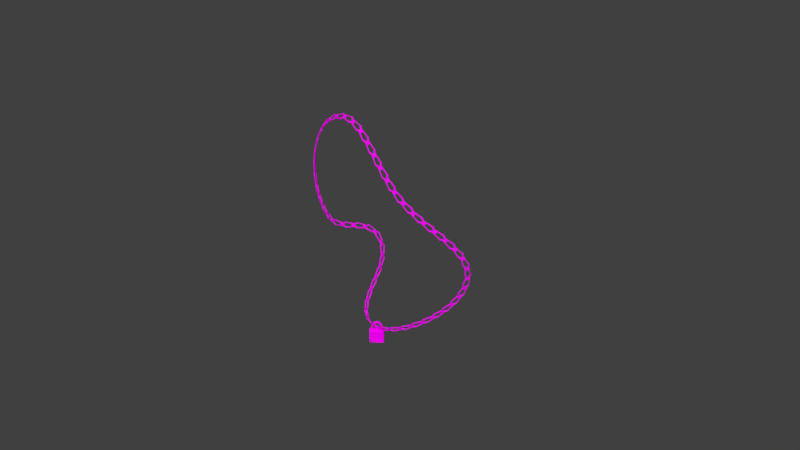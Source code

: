 # Source: lock.blend  (saved by Blender 2.77.0; exported with 4.5.12 LTS)
import bpy
from mathutils import Matrix  # noqa: F401  (used for matrix-valued properties, if any)

bpy.ops.wm.read_factory_settings(use_empty=True)
scene = bpy.context.scene
scene.name = 'Scene'

# ---- collections
col_collection_1 = bpy.data.collections.new('Collection 1'); scene.collection.children.link(col_collection_1)

# ---- images (referenced by path relative to the original .blend; pixels are not part of the script)
import os
ASSET_DIR = os.environ.get("B2B_ASSET_DIR", "")  # directory of the original .blend (textures are referenced by path, not embedded)
HERE = os.path.dirname(os.path.abspath(__file__))  # packed textures are extracted next to this script under _unpacked/

def load_image(name, relpath, width, height, colorspace="sRGB"):
    """Load a texture the original file referenced (path relative to the .blend, or extracted next to this script)."""
    p = next((c for c in (os.path.join(HERE, relpath), os.path.join(ASSET_DIR, relpath)) if relpath and os.path.exists(c)), "")
    if p:
        img = bpy.data.images.load(p, check_existing=True)
        img.name = name
    else:  # same state as the original file: an image datablock whose file is absent (Cycles renders it pink)
        img = bpy.data.images.new(name, width, height)
        img.source = "FILE"
        img.filepath = "//" + (relpath or name)
    img.colorspace_settings.name = colorspace
    return img
img_colorpalette_jpg_001 = load_image('colorPalette.jpg.001', 'colorPalette.jpg', 1024, 1024, 'sRGB')

# ---- materials (node trees are filled in below, after node groups)
mat_material = bpy.data.materials.new('Material')
mat_material.alpha_threshold = 0.0
mat_material.roughness = 0.5
mat_material.line_color = (0.0, 0.0, 0.0, 1.0)

# ---- material node trees
mat_material.use_nodes = True; mat_material.node_tree.nodes.clear()
_N = mat_material.node_tree.nodes; _L = mat_material.node_tree.links
n0 = _N.new('ShaderNodeOutputMaterial'); n0.name = 'Material Output'; n0.location = (300, 300)
n1 = _N.new('ShaderNodeBsdfDiffuse'); n1.name = 'Diffuse BSDF'; n1.location = (10, 300)
n2 = _N.new('ShaderNodeTexCoord'); n2.name = 'Texture Coordinate'; n2.location = (-183, 230)
n3 = _N.new('ShaderNodeTexImage'); n3.name = 'Image Texture'; n3.location = (228, 132)
n3.width = 140
n3.image = img_colorpalette_jpg_001
_L.new(n1.outputs[0], n0.inputs[0])
_L.new(n2.outputs[2], n3.inputs[0])
_L.new(n3.outputs[0], n1.inputs[0])
n0.is_active_output = True

# ---- world
world_world = bpy.data.worlds.new('World'); scene.world = world_world
world_world.color = (0.05088, 0.05088, 0.05088)
world_world.use_sun_shadow = False
world_world.sun_shadow_jitter_overblur = 0.0
world_world.cycles.sampling_method = 'MANUAL'

# ---- meshes
me_cube_001 = bpy.data.meshes.new('Cube.001')
me_cube_001.from_pydata([(-0.02654, -0.7094, 1.744), (-0.1411, -0.6423, 1.672), (-0.09672, -0.5327, 1.561), (0.0452, -0.5321, 1.563), (0.08858, -0.6413, 1.676), (-0.03226, -0.4217, 2.122), (-0.137, -0.3817, 2.016), (-0.09546, -0.3154, 1.849), (0.03496, -0.3144, 1.851), (0.07402, -0.3802, 2.02), (-0.0344, 0.4459, 2.123), (-0.1389, 0.4049, 2.018), (-0.09708, 0.34, 1.85), (0.03334, 0.341, 1.852), (0.07208, 0.4064, 2.021), (-0.03264, 0.7353, 1.748), (-0.1466, 0.6674, 1.676), (-0.1013, 0.5585, 1.564), (0.04059, 0.5591, 1.566), (0.08305, 0.6684, 1.68), (-0.02713, 0.9069, 1.002), (-0.1416, 0.823, 0.9997), (-0.09717, 0.6882, 1.0), (0.04476, 0.6888, 1.002), (0.08804, 0.824, 1.004), (-0.01959, -0.8788, 0.9966), (-0.1348, -0.7958, 0.9949), (-0.09147, -0.6607, 0.996), (0.05045, -0.6601, 0.9984), (0.09488, -0.7949, 0.9987), (-0.3044, -1.0, -1.0), (0.1749, 0.1577, -1.0), (-0.3044, 1.0, -1.0), (0.1749, -0.1577, -1.0), (0.3044, -1.0, -1.0), (-0.1749, -0.1577, -1.0), (0.3044, 1.0, -1.0), (-0.1749, 0.1577, -1.0), (-0.1411, -1.0, 1.0), (-0.3044, -1.0, 0.8555), (-0.256, -1.0, 0.9577), (-0.3044, 1.0, 0.8555), (-0.1411, 1.0, 1.0), (-0.256, 1.0, 0.9577), (0.3044, -1.0, 0.8555), (0.1411, -1.0, 1.0), (0.256, -1.0, 0.9577), (0.1411, 1.0, 1.0), (0.3044, 1.0, 0.8555), (0.256, 1.0, 0.9577), (-0.1792, -0.3333, 1.0), (-0.1792, 0.3333, 1.0), (-0.3291, 0.3333, 0.9577), (-0.3291, -0.3333, 0.9577), (-0.3935, 0.3333, 0.8555), (-0.3935, -0.3333, 0.8555), (0.1792, 0.3333, 1.0), (0.1792, -0.3333, 1.0), (0.3291, -0.3333, 0.9577), (0.3291, 0.3333, 0.9577), (0.3935, -0.3333, 0.8555), (0.3935, 0.3333, 0.8555), (0.3935, -0.3333, -1.0), (0.3935, 0.3333, -1.0), (-0.3935, 0.3333, -1.0), (-0.3935, -0.3333, -1.0), (0.2256, -0.0678, -1.0), (0.2256, 0.0678, -1.0), (-0.2256, 0.0678, -1.0), (-0.2256, -0.0678, -1.0), (-0.08431, -0.228, -1.0), (0.08431, -0.228, -1.0), (-0.08431, 0.228, -1.0), (0.08431, 0.228, -1.0), (0.2256, 0.0678, -0.5463), (0.1749, 0.1577, -0.5463), (-0.2256, -0.0678, -0.5463), (-0.1749, -0.1577, -0.5463), (0.08431, -0.228, -0.5463), (0.1749, -0.1577, -0.5463), (0.08431, 0.228, -0.5463), (0.2256, -0.0678, -0.5463), (-0.1749, 0.1577, -0.5463), (-0.2256, 0.0678, -0.5463), (-0.08431, -0.228, -0.5463), (-0.08431, 0.228, -0.5463), (0.08726, -0.07867, -0.5463), (-0.08726, -0.07867, -0.5463), (0.08726, 0.07867, -0.5463), (-0.08726, 0.07867, -0.5463), (-0.03344, 0.01224, 2.29), (0.08232, 0.01289, 2.179), (-0.1473, 0.01192, 2.175), (-0.1019, 0.01239, 1.993), (0.03999, 0.01298, 1.996)], [], [(0, 5, 6, 1), (1, 6, 7, 2), (2, 7, 8, 3), (3, 8, 9, 4), (0, 4, 9, 5), (90, 10, 11, 92), (92, 11, 12, 93), (93, 12, 13, 94), (94, 13, 14, 91), (91, 14, 10, 90), (10, 15, 16, 11), (11, 16, 17, 12), (12, 17, 18, 13), (13, 18, 19, 14), (14, 19, 15, 10), (15, 20, 21, 16), (16, 21, 22, 17), (17, 22, 23, 18), (18, 23, 24, 19), (19, 24, 20, 15), (25, 0, 1, 26), (26, 1, 2, 27), (27, 2, 3, 28), (28, 3, 4, 29), (29, 4, 0, 25), (56, 47, 42, 51), (60, 44, 34, 62), (49, 59, 61, 48), (54, 41, 32, 64), (64, 32, 36, 63), (41, 43, 42, 47, 49, 48, 36, 32), (51, 42, 43, 52), (52, 43, 41, 54), (57, 45, 46, 58), (58, 46, 44, 60), (44, 46, 45, 38, 40, 39, 30, 34), (59, 58, 60, 61), (47, 56, 59, 49), (56, 57, 58, 59), (40, 53, 55, 39), (53, 52, 54, 55), (38, 50, 53, 40), (50, 51, 52, 53), (30, 65, 62, 34), (33, 71, 78, 79), (39, 55, 65, 30), (55, 54, 64, 65), (48, 61, 63, 36), (61, 60, 62, 63), (45, 57, 50, 38), (57, 56, 51, 50), (33, 66, 67, 31, 63, 62), (37, 68, 69, 35, 65, 64), (35, 70, 71, 33, 62, 65), (31, 73, 72, 37, 64, 63), (70, 35, 77, 84), (72, 73, 80, 85), (66, 33, 79, 81), (35, 69, 76, 77), (69, 68, 83, 76), (37, 72, 85, 82), (31, 67, 74, 75), (68, 37, 82, 83), (88, 80, 75, 74), (78, 86, 81, 79), (86, 88, 74, 81), (77, 76, 87, 84), (84, 87, 86, 78), (76, 83, 89, 87), (87, 89, 88, 86), (83, 82, 85, 89), (89, 85, 80, 88), (67, 66, 81, 74), (71, 70, 84, 78), (73, 31, 75, 80), (9, 91, 90, 5), (8, 94, 91, 9), (7, 93, 94, 8), (6, 92, 93, 7), (5, 90, 92, 6)])
_uv = me_cube_001.uv_layers.new(name='UVMap')
_uv.uv.foreach_set('vector', [0.5029, 0.4091, 0.5039, 0.41, 0.5036, 0.4101, 0.5027, 0.4093, 0.5027, 0.4093, 0.5036, 0.4101, 0.5032, 0.4103, 0.5024, 0.4096, 0.4939, 0.4099, 0.4939, 0.4089, 0.4942, 0.4089, 0.4942, 0.4099, 0.4974, 0.413, 0.4982, 0.4124, 0.4986, 0.4126, 0.4977, 0.4134, 0.4979, 0.4136, 0.4977, 0.4134, 0.4986, 0.4126, 0.4988, 0.4127, 0.5043, 0.4112, 0.5039, 0.4125, 0.5036, 0.4124, 0.504, 0.4112, 0.504, 0.4112, 0.5036, 0.4124, 0.5032, 0.4122, 0.5035, 0.4112, 0.4933, 0.4084, 0.4933, 0.4089, 0.4929, 0.4089, 0.4929, 0.4084, 0.4985, 0.4115, 0.4981, 0.4105, 0.4986, 0.4103, 0.499, 0.4115, 0.499, 0.4115, 0.4986, 0.4103, 0.4988, 0.4102, 0.4993, 0.4115, 0.5039, 0.4125, 0.5029, 0.4133, 0.5027, 0.4131, 0.5036, 0.4124, 0.5036, 0.4124, 0.5027, 0.4131, 0.5024, 0.4128, 0.5032, 0.4122, 0.4933, 0.4089, 0.4933, 0.4098, 0.4929, 0.4098, 0.4929, 0.4089, 0.4981, 0.4105, 0.4974, 0.4099, 0.4977, 0.4096, 0.4986, 0.4103, 0.4986, 0.4103, 0.4977, 0.4096, 0.4979, 0.4094, 0.4988, 0.4102, 0.5029, 0.4133, 0.501, 0.4138, 0.501, 0.4136, 0.5027, 0.4131, 0.5027, 0.4131, 0.501, 0.4136, 0.501, 0.4132, 0.5024, 0.4128, 0.4933, 0.4098, 0.4933, 0.4114, 0.4929, 0.4114, 0.4929, 0.4098, 0.4974, 0.4099, 0.496, 0.4095, 0.496, 0.4091, 0.4977, 0.4096, 0.4977, 0.4096, 0.496, 0.4091, 0.496, 0.4089, 0.4979, 0.4094, 0.4936, 0.4093, 0.4936, 0.4114, 0.4933, 0.4112, 0.4933, 0.4093, 0.501, 0.4089, 0.5027, 0.4093, 0.5024, 0.4096, 0.501, 0.4093, 0.4939, 0.4114, 0.4939, 0.4099, 0.4942, 0.4099, 0.4942, 0.4114, 0.496, 0.4134, 0.4974, 0.413, 0.4977, 0.4134, 0.496, 0.4138, 0.4939, 0.4093, 0.4939, 0.4112, 0.4936, 0.4114, 0.4936, 0.4093, 0.4997, 0.4099, 0.4998, 0.408, 0.5005, 0.408, 0.5006, 0.4099, 0.499, 0.4177, 0.499, 0.4196, 0.4943, 0.4196, 0.4942, 0.4177, 0.4993, 0.4138, 0.4993, 0.4157, 0.499, 0.4157, 0.499, 0.4138, 0.504, 0.4177, 0.504, 0.4196, 0.4993, 0.4196, 0.4993, 0.4177, 0.4922, 0.4172, 0.4925, 0.416, 0.494, 0.416, 0.4942, 0.4172, 0.4925, 0.4118, 0.4926, 0.4115, 0.4929, 0.4114, 0.4937, 0.4115, 0.4939, 0.4115, 0.4941, 0.4118, 0.494, 0.416, 0.4925, 0.416, 0.5006, 0.4099, 0.5005, 0.408, 0.5008, 0.408, 0.501, 0.4099, 0.5043, 0.4177, 0.5043, 0.4196, 0.504, 0.4196, 0.504, 0.4177, 0.4997, 0.4119, 0.4998, 0.4138, 0.4995, 0.4138, 0.4993, 0.4119, 0.4993, 0.4177, 0.4993, 0.4196, 0.499, 0.4196, 0.499, 0.4177, 0.496, 0.4134, 0.4958, 0.4137, 0.4955, 0.4138, 0.4948, 0.4138, 0.4945, 0.4137, 0.4944, 0.4134, 0.4944, 0.408, 0.496, 0.408, 0.4993, 0.4157, 0.4993, 0.4177, 0.499, 0.4177, 0.499, 0.4157, 0.4998, 0.408, 0.4997, 0.4099, 0.4993, 0.4099, 0.4995, 0.408, 0.4997, 0.4099, 0.4997, 0.4119, 0.4993, 0.4119, 0.4993, 0.4099, 0.5043, 0.4138, 0.5043, 0.4158, 0.504, 0.4158, 0.504, 0.4138, 0.5043, 0.4158, 0.5043, 0.4177, 0.504, 0.4177, 0.504, 0.4158, 0.5005, 0.4138, 0.5006, 0.4119, 0.501, 0.4119, 0.5008, 0.4138, 0.5006, 0.4119, 0.5006, 0.4099, 0.501, 0.4099, 0.501, 0.4119, 0.4925, 0.4196, 0.4922, 0.4184, 0.4942, 0.4184, 0.494, 0.4196, 0.4937, 0.4181, 0.4935, 0.4182, 0.4935, 0.4172, 0.4937, 0.4171, 0.504, 0.4138, 0.504, 0.4158, 0.4993, 0.4158, 0.4993, 0.4138, 0.504, 0.4158, 0.504, 0.4177, 0.4993, 0.4177, 0.4993, 0.4158, 0.499, 0.4138, 0.499, 0.4157, 0.4942, 0.4157, 0.4943, 0.4138, 0.499, 0.4157, 0.499, 0.4177, 0.4942, 0.4177, 0.4942, 0.4157, 0.4998, 0.4138, 0.4997, 0.4119, 0.5006, 0.4119, 0.5005, 0.4138, 0.4997, 0.4119, 0.4997, 0.4099, 0.5006, 0.4099, 0.5006, 0.4119, 0.4937, 0.4181, 0.4938, 0.4179, 0.4938, 0.4177, 0.4937, 0.4175, 0.4942, 0.4172, 0.4942, 0.4184, 0.4928, 0.4175, 0.4927, 0.4177, 0.4927, 0.4179, 0.4928, 0.4181, 0.4922, 0.4184, 0.4922, 0.4172, 0.4928, 0.4181, 0.493, 0.4182, 0.4935, 0.4182, 0.4937, 0.4181, 0.4942, 0.4184, 0.4922, 0.4184, 0.4937, 0.4175, 0.4935, 0.4174, 0.493, 0.4174, 0.4928, 0.4175, 0.4922, 0.4172, 0.4942, 0.4172, 0.493, 0.4182, 0.4928, 0.4181, 0.4928, 0.4171, 0.493, 0.4172, 0.4986, 0.4075, 0.499, 0.4075, 0.499, 0.4089, 0.4986, 0.4089, 0.4978, 0.4089, 0.4976, 0.4089, 0.4976, 0.4076, 0.4978, 0.4076, 0.4976, 0.4089, 0.4973, 0.4089, 0.4973, 0.4076, 0.4976, 0.4076, 0.4973, 0.4089, 0.497, 0.4089, 0.497, 0.4076, 0.4973, 0.4076, 0.4984, 0.4076, 0.4986, 0.4075, 0.4986, 0.4089, 0.4984, 0.4089, 0.4984, 0.4089, 0.4981, 0.4089, 0.4981, 0.4076, 0.4984, 0.4076, 0.497, 0.4089, 0.4968, 0.4089, 0.4968, 0.4076, 0.497, 0.4076, 0.4935, 0.4166, 0.4935, 0.4164, 0.4937, 0.4165, 0.4938, 0.4167, 0.4935, 0.4172, 0.4935, 0.4169, 0.4938, 0.4169, 0.4937, 0.4171, 0.4935, 0.4169, 0.4935, 0.4166, 0.4938, 0.4167, 0.4938, 0.4169, 0.4928, 0.4171, 0.4927, 0.4169, 0.493, 0.4169, 0.493, 0.4172, 0.493, 0.4172, 0.493, 0.4169, 0.4935, 0.4169, 0.4935, 0.4172, 0.4927, 0.4169, 0.4927, 0.4166, 0.493, 0.4166, 0.493, 0.4169, 0.493, 0.4169, 0.493, 0.4166, 0.4935, 0.4166, 0.4935, 0.4169, 0.4927, 0.4166, 0.4928, 0.4165, 0.493, 0.4164, 0.493, 0.4166, 0.493, 0.4166, 0.493, 0.4164, 0.4935, 0.4164, 0.4935, 0.4166, 0.4981, 0.4089, 0.4978, 0.4089, 0.4978, 0.4076, 0.4981, 0.4076, 0.4935, 0.4182, 0.493, 0.4182, 0.493, 0.4172, 0.4935, 0.4172, 0.499, 0.4075, 0.4993, 0.4076, 0.4993, 0.4089, 0.499, 0.4089, 0.4986, 0.4126, 0.499, 0.4115, 0.4993, 0.4115, 0.4988, 0.4127, 0.4982, 0.4124, 0.4985, 0.4115, 0.499, 0.4115, 0.4986, 0.4126, 0.4939, 0.4089, 0.4939, 0.408, 0.4942, 0.408, 0.4942, 0.4089, 0.5036, 0.4101, 0.504, 0.4112, 0.5035, 0.4112, 0.5032, 0.4103, 0.5039, 0.41, 0.5043, 0.4112, 0.504, 0.4112, 0.5036, 0.4101])
me_cube_001.materials.append(mat_material)
me_cube_001.use_remesh_preserve_volume = False
me_cube_001.use_remesh_preserve_attributes = False
me_cube_001.use_mirror_vertex_groups = False
me_cube_001.update()
me_torus = bpy.data.meshes.new('Torus')
me_torus.from_pydata([(1.25, 0.0, 0.0), (1.077, 0.0, 0.2378), (0.7977, 0.0, 0.1469), (0.7977, 0.0, -0.1469), (1.077, 0.0, -0.2378), (0.3863, 1.189, 0.0), (0.3329, 1.025, 0.2378), (0.2465, 0.7587, 0.1469), (0.2465, 0.7587, -0.1469), (0.3329, 1.025, -0.2378), (-1.011, 0.7347, 0.0), (-0.8715, 0.6332, 0.2378), (-0.6454, 0.4689, 0.1469), (-0.6454, 0.4689, -0.1469), (-0.8715, 0.6332, -0.2378), (-1.011, -0.7347, 0.0), (-0.8715, -0.6332, 0.2378), (-0.6454, -0.4689, 0.1469), (-0.6454, -0.4689, -0.1469), (-0.8715, -0.6332, -0.2378), (0.3863, -1.189, 0.0), (0.3329, -1.025, 0.2378), (0.2465, -0.7587, 0.1469), (0.2465, -0.7587, -0.1469), (0.3329, -1.025, -0.2378)], [], [(0, 5, 6, 1), (1, 6, 7, 2), (2, 7, 8, 3), (3, 8, 9, 4), (0, 4, 9, 5), (5, 10, 11, 6), (6, 11, 12, 7), (7, 12, 13, 8), (8, 13, 14, 9), (9, 14, 10, 5), (10, 15, 16, 11), (11, 16, 17, 12), (12, 17, 18, 13), (13, 18, 19, 14), (14, 19, 15, 10), (15, 20, 21, 16), (16, 21, 22, 17), (17, 22, 23, 18), (18, 23, 24, 19), (19, 24, 20, 15), (20, 0, 1, 21), (21, 1, 2, 22), (22, 2, 3, 23), (23, 3, 4, 24), (24, 4, 0, 20)])
_uv = me_torus.uv_layers.new(name='UVMap')
_uv.uv.foreach_set('vector', [0.4195, 0.02748, 0.4195, 0.03079, 0.4188, 0.03034, 0.4188, 0.02748, 0.4143, 0.03195, 0.418, 0.03079, 0.4177, 0.0315, 0.4149, 0.03236, 0.4248, 0.02799, 0.4248, 0.03061, 0.4239, 0.03061, 0.4239, 0.02799, 0.4257, 0.03414, 0.4249, 0.03169, 0.4255, 0.03111, 0.4266, 0.03442, 0.4195, 0.02748, 0.4203, 0.02748, 0.4203, 0.03034, 0.4195, 0.03079, 0.4257, 0.03061, 0.4257, 0.02651, 0.4266, 0.02679, 0.4266, 0.03033, 0.418, 0.03079, 0.4203, 0.03359, 0.4193, 0.03357, 0.4177, 0.0315, 0.4257, 0.02799, 0.4257, 0.03061, 0.4248, 0.03061, 0.4248, 0.02799, 0.4249, 0.03169, 0.422, 0.03169, 0.4215, 0.03111, 0.4255, 0.03111, 0.4255, 0.03111, 0.4215, 0.03111, 0.4212, 0.03061, 0.4257, 0.03061, 0.418, 0.02416, 0.418, 0.02748, 0.4173, 0.02748, 0.4173, 0.02462, 0.4203, 0.03359, 0.418, 0.03647, 0.4177, 0.03571, 0.4193, 0.03357, 0.4239, 0.02799, 0.4239, 0.03061, 0.423, 0.03061, 0.423, 0.02799, 0.422, 0.03169, 0.421, 0.03414, 0.4203, 0.03442, 0.4215, 0.03111, 0.4188, 0.02462, 0.4188, 0.02748, 0.418, 0.02748, 0.418, 0.02416, 0.418, 0.02748, 0.418, 0.03079, 0.4173, 0.03034, 0.4173, 0.02748, 0.418, 0.03647, 0.4143, 0.03546, 0.4149, 0.03496, 0.4177, 0.03571, 0.4164, 0.02656, 0.4173, 0.02868, 0.4165, 0.02868, 0.4156, 0.02656, 0.421, 0.03414, 0.4234, 0.03566, 0.4234, 0.03647, 0.4203, 0.03442, 0.4188, 0.02748, 0.4188, 0.03034, 0.418, 0.03079, 0.418, 0.02748, 0.4195, 0.02416, 0.4195, 0.02748, 0.4188, 0.02748, 0.4188, 0.02462, 0.4143, 0.03546, 0.4143, 0.03195, 0.4149, 0.03236, 0.4149, 0.03496, 0.4173, 0.02868, 0.4164, 0.03079, 0.4156, 0.03079, 0.4165, 0.02868, 0.4234, 0.03566, 0.4257, 0.03414, 0.4266, 0.03442, 0.4234, 0.03647, 0.4203, 0.02462, 0.4203, 0.02748, 0.4195, 0.02748, 0.4195, 0.02416])
me_torus.materials.append(mat_material)
me_torus.use_remesh_preserve_volume = False
me_torus.use_remesh_preserve_attributes = False
me_torus.use_mirror_vertex_groups = False
me_torus.update()

# ---- curves / text
cu_beziercircle = bpy.data.curves.new('BezierCircle', 'CURVE')
cu_beziercircle.dimensions = '3D'
_sp = cu_beziercircle.splines.new('BEZIER'); _sp.bezier_points.add(5)
_sp.bezier_points.foreach_set('co', [-0.4076, -0.1661, 0.02278, -0.1254, 0.9104, 0.1588, 0.5629, 0.3787, 0.208, 1.037, -0.3165, -0.103, 0.001437, -1.016, 0.007101, -0.174, -0.4513, -0.3873])
_sp.bezier_points.foreach_set('handle_left', [-0.3861, -0.351, -0.08546, -0.535, 0.7728, 0.08894, 0.3311, 0.6222, 0.259, 1.112, 0.01942, -0.03767, 0.348, -1.092, 0.3447, -0.04875, -0.6963, -0.4225])
_sp.bezier_points.foreach_set('handle_right', [-0.4513, 0.2097, 0.2428, 0.1929, 1.017, 0.2132, 0.8018, 0.1279, 0.1555, 0.9327, -0.7862, -0.1942, -0.2478, -0.9605, -0.2357, -0.2712, -0.2612, -0.36])
for _p, _l, _r in zip(_sp.bezier_points, ['AUTO', 'AUTO', 'AUTO', 'AUTO', 'ALIGNED', 'AUTO'], ['AUTO', 'AUTO', 'AUTO', 'AUTO', 'ALIGNED', 'AUTO']): _p.handle_left_type = _l; _p.handle_right_type = _r
_sp.order_u = 0
_sp.order_v = 0
_sp.use_cyclic_u = True
cu_beziercircle.use_path = True
cu_beziercircle.use_path_clamp = True
cu_beziercircle.bevel_resolution = 0
cu_beziercircle.fill_mode = 'HALF'

# ---- objects
ob_cube = bpy.data.objects.new('Cube', me_cube_001)
ob_beziercircle = bpy.data.objects.new('BezierCircle', cu_beziercircle)
ob_torus = bpy.data.objects.new('Torus', me_torus)

# ---- transforms, parenting, visibility, modifiers, constraints
ob_cube.location = (3.245, -1.824, 0.9609)
ob_cube.rotation_euler = (0.0, -0.0, -0.9583)
ob_cube.lineart.crease_threshold = 0.0
ob_beziercircle.location = (-0.1918, 0.0, 18.22)
ob_beziercircle.rotation_euler = (1.571, -0.0, 0.0)
ob_beziercircle.scale = (15.69, 15.69, 15.69)
ob_beziercircle.lineart.crease_threshold = 0.0
ob_torus.location = (0.0, -0.05039, 18.22)
ob_torus.scale = (0.984, 0.4003, 0.4003)
ob_torus.lineart.crease_threshold = 0.0
_m = ob_torus.modifiers.new('Array', 'ARRAY')
_m.fit_type = 'FIT_CURVE'
_m.curve = ob_beziercircle
_m.constant_offset_displace = (0.0, 0.0, 0.0)
_m.relative_offset_displace = (0.8, 0.0, 0.0)
_m = ob_torus.modifiers.new('Curve', 'CURVE')
_m.object = ob_beziercircle

# ---- collection membership
col_collection_1.objects.link(ob_cube)
col_collection_1.objects.link(ob_beziercircle)
col_collection_1.objects.link(ob_torus)

# ---- scene / render settings (as saved in the file)
scene.frame_start = 1; scene.frame_end = 250; scene.frame_set(1)
scene.render.engine = 'CYCLES'
scene.render.resolution_percentage = 50
scene.render.dither_intensity = 0.0
scene.cycles.use_denoising = False
scene.cycles.samples = 128
scene.cycles.sampling_pattern = 'TABULATED_SOBOL'
scene.cycles.light_sampling_threshold = 0.0
scene.cycles.use_adaptive_sampling = False
scene.cycles.use_light_tree = False
scene.cycles.blur_glossy = 0.0
scene.cycles.sample_clamp_indirect = 0.0
scene.view_settings.view_transform = 'Standard'
bpy.context.view_layer.update()

# ---- added for rendering (the .blend has no active camera and no usable light): camera, sun
cam_auto = bpy.data.cameras.new('AutoCamera')
cam_auto.lens = 50.0
cam_auto.sensor_width = 36.0
cam_auto.clip_end = 1486.08
ob_auto_camera = bpy.data.objects.new('AutoCamera', cam_auto)
scene.collection.objects.link(ob_auto_camera)
ob_auto_camera.location = (89.4268, -100.206, 85.1372)
ob_auto_camera.rotation_euler = (1.09748, -7.21219e-08, 0.694738)
scene.camera = ob_auto_camera
light_auto_sun = bpy.data.lights.new('AutoSun', 'SUN')
light_auto_sun.energy = 3.0
light_auto_sun.angle = 0.0523599
ob_auto_sun = bpy.data.objects.new('AutoSun', light_auto_sun)
scene.collection.objects.link(ob_auto_sun)
ob_auto_sun.rotation_euler = (0.872665, 0.174533, 0.523599)
bpy.context.view_layer.update()
